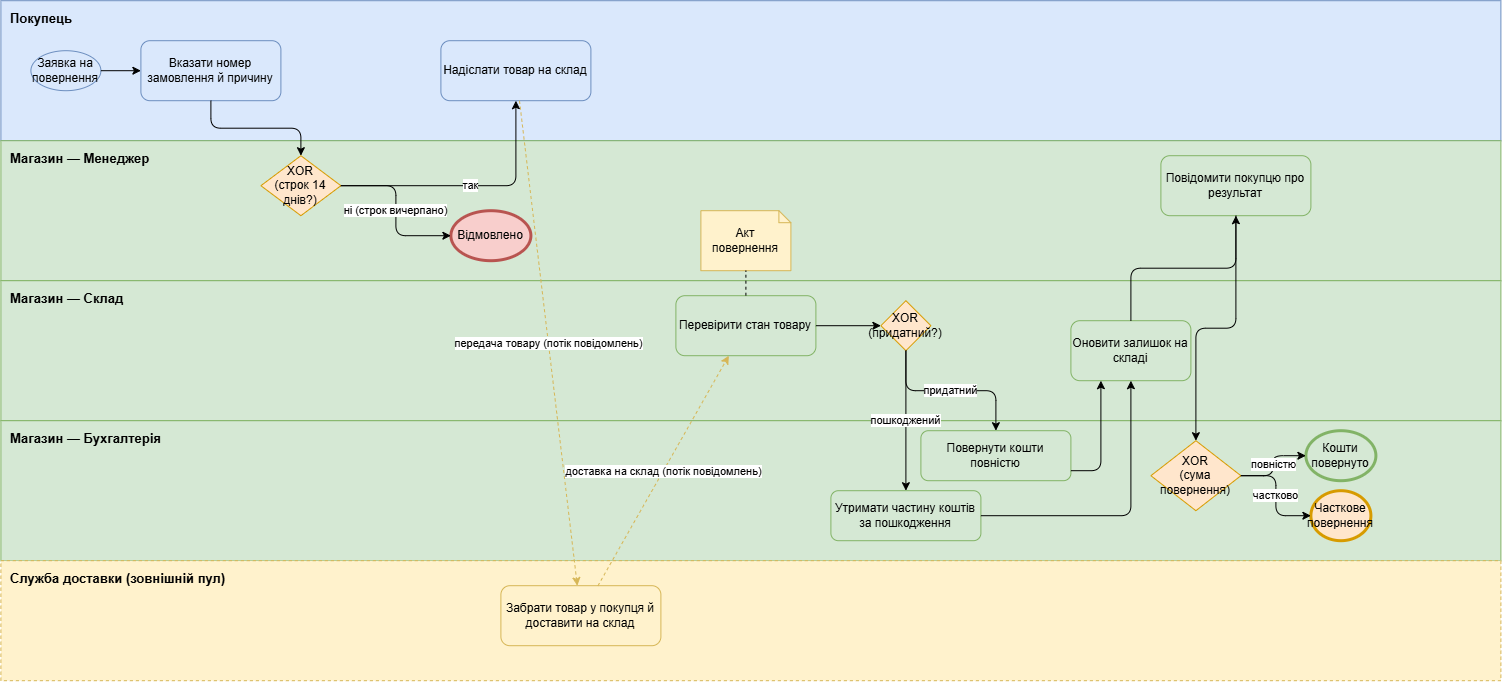

The diagram above was exported from draw.io. Its source (the exported page's mxGraphModel, read from the mxfile embedded in the PNG):
<mxGraphModel dx="1543" dy="850" grid="1" gridSize="10" guides="1" tooltips="1" connect="1" arrows="1" fold="1" page="1" pageScale="1" pageWidth="1500" pageHeight="740" math="0" shadow="0">
  <root>
    <mxCell id="0" />
    <mxCell id="1" parent="0" />
    <mxCell id="band_buyer" parent="1" style="rounded=0;whiteSpace=wrap;html=1;verticalAlign=top;align=left;fontStyle=1;fillColor=#dae8fc;strokeColor=#6c8ebf;fontSize=13;spacingLeft=8;spacingTop=4;" value="Покупець" vertex="1">
      <mxGeometry height="140" width="1500" y="40" as="geometry" />
    </mxCell>
    <mxCell id="band_manager" parent="1" style="rounded=0;whiteSpace=wrap;html=1;verticalAlign=top;align=left;fontStyle=1;fillColor=#d5e8d4;strokeColor=#82b366;fontSize=13;spacingLeft=8;spacingTop=4;" value="Магазин — Менеджер" vertex="1">
      <mxGeometry height="140" width="1500" y="180" as="geometry" />
    </mxCell>
    <mxCell id="band_warehouse" parent="1" style="rounded=0;whiteSpace=wrap;html=1;verticalAlign=top;align=left;fontStyle=1;fillColor=#d5e8d4;strokeColor=#82b366;fontSize=13;spacingLeft=8;spacingTop=4;" value="Магазин — Склад" vertex="1">
      <mxGeometry height="140" width="1500" y="320" as="geometry" />
    </mxCell>
    <mxCell id="band_accounting" parent="1" style="rounded=0;whiteSpace=wrap;html=1;verticalAlign=top;align=left;fontStyle=1;fillColor=#d5e8d4;strokeColor=#82b366;fontSize=13;spacingLeft=8;spacingTop=4;" value="Магазин — Бухгалтерія" vertex="1">
      <mxGeometry height="140" width="1500" y="460" as="geometry" />
    </mxCell>
    <mxCell id="band_delivery" parent="1" style="rounded=0;whiteSpace=wrap;html=1;verticalAlign=top;align=left;fontStyle=1;dashed=1;fillColor=#fff2cc;strokeColor=#d6b656;fontSize=13;spacingLeft=8;spacingTop=4;" value="Служба доставки (зовнішній пул)" vertex="1">
      <mxGeometry height="120" width="1500" y="600" as="geometry" />
    </mxCell>
    <mxCell id="n1" parent="1" style="ellipse;whiteSpace=wrap;html=1;fillColor=#dae8fc;strokeColor=#6c8ebf;" value="Заявка на повернення" vertex="1">
      <mxGeometry height="40" width="70" x="30" y="90" as="geometry" />
    </mxCell>
    <mxCell id="n2" parent="1" style="rounded=1;whiteSpace=wrap;html=1;fillColor=#dae8fc;strokeColor=#6c8ebf;" value="Вказати номер замовлення й причину" vertex="1">
      <mxGeometry height="60" width="140" x="140" y="80" as="geometry" />
    </mxCell>
    <mxCell id="n3" parent="1" style="rhombus;whiteSpace=wrap;html=1;fillColor=#ffe6cc;strokeColor=#d79b00;" value="XOR&#10;(строк 14 днів?)" vertex="1">
      <mxGeometry height="60" width="80" x="260" y="195" as="geometry" />
    </mxCell>
    <mxCell id="n4" parent="1" style="ellipse;whiteSpace=wrap;html=1;fillColor=#f8cecc;strokeColor=#b85450;strokeWidth=3;" value="Відмовлено" vertex="1">
      <mxGeometry height="50" width="80" x="450" y="250" as="geometry" />
    </mxCell>
    <mxCell id="n5" parent="1" style="rounded=1;whiteSpace=wrap;html=1;fillColor=#dae8fc;strokeColor=#6c8ebf;" value="Надіслати товар на склад" vertex="1">
      <mxGeometry height="60" width="150" x="440" y="80" as="geometry" />
    </mxCell>
    <mxCell id="n6" parent="1" style="rounded=1;whiteSpace=wrap;html=1;fillColor=#d5e8d4;strokeColor=#82b366;" value="Перевірити стан товару" vertex="1">
      <mxGeometry height="60" width="140" x="675" y="335" as="geometry" />
    </mxCell>
    <mxCell id="n11" parent="1" style="shape=note;whiteSpace=wrap;html=1;size=12;fillColor=#fff2cc;strokeColor=#d6b656;" value="Акт повернення" vertex="1">
      <mxGeometry height="60" width="90" x="700" y="250" as="geometry" />
    </mxCell>
    <mxCell id="n7" parent="1" style="rhombus;whiteSpace=wrap;html=1;fillColor=#ffe6cc;strokeColor=#d79b00;" value="XOR&#10;(придатний?)" vertex="1">
      <mxGeometry height="50" width="50" x="880" y="340" as="geometry" />
    </mxCell>
    <mxCell id="n8" parent="1" style="rounded=1;whiteSpace=wrap;html=1;fillColor=#d5e8d4;strokeColor=#82b366;" value="Утримати частину коштів за пошкодження" vertex="1">
      <mxGeometry height="50" width="150" x="830" y="530" as="geometry" />
    </mxCell>
    <mxCell id="n9" parent="1" style="rounded=1;whiteSpace=wrap;html=1;fillColor=#d5e8d4;strokeColor=#82b366;" value="Повернути кошти повністю" vertex="1">
      <mxGeometry height="50" width="150" x="920" y="470" as="geometry" />
    </mxCell>
    <mxCell id="n10" parent="1" style="rounded=1;whiteSpace=wrap;html=1;fillColor=#d5e8d4;strokeColor=#82b366;" value="Оновити залишок на складі" vertex="1">
      <mxGeometry height="60" width="120" x="1070" y="360" as="geometry" />
    </mxCell>
    <mxCell id="n12" parent="1" style="rounded=1;whiteSpace=wrap;html=1;fillColor=#d5e8d4;strokeColor=#82b366;" value="Повідомити покупцю про результат" vertex="1">
      <mxGeometry height="60" width="150" x="1160" y="195" as="geometry" />
    </mxCell>
    <mxCell id="n15" parent="1" style="rhombus;whiteSpace=wrap;html=1;fillColor=#ffe6cc;strokeColor=#d79b00;" value="XOR&#10;(сума повернення)" vertex="1">
      <mxGeometry height="70" width="90" x="1150" y="480" as="geometry" />
    </mxCell>
    <mxCell id="n13" parent="1" style="ellipse;whiteSpace=wrap;html=1;fillColor=#d5e8d4;strokeColor=#82b366;strokeWidth=3;" value="Кошти повернуто" vertex="1">
      <mxGeometry height="50" width="70" x="1305" y="470" as="geometry" />
    </mxCell>
    <mxCell id="n14" parent="1" style="ellipse;whiteSpace=wrap;html=1;fillColor=#ffe6cc;strokeColor=#d79b00;strokeWidth=3;" value="Часткове повернення" vertex="1">
      <mxGeometry height="50" width="60" x="1310" y="530" as="geometry" />
    </mxCell>
    <mxCell id="n16" parent="1" style="rounded=1;whiteSpace=wrap;html=1;fillColor=#fff2cc;strokeColor=#d6b656;" value="Забрати товар у покупця й доставити на склад" vertex="1">
      <mxGeometry height="60" width="160" x="500" y="625" as="geometry" />
    </mxCell>
    <mxCell id="e1" edge="1" parent="1" source="n1" style="edgeStyle=orthogonalEdgeStyle;html=1;" target="n2">
      <mxGeometry relative="1" as="geometry" />
    </mxCell>
    <mxCell id="e2" edge="1" parent="1" source="n2" style="edgeStyle=orthogonalEdgeStyle;html=1;" target="n3">
      <mxGeometry relative="1" as="geometry" />
    </mxCell>
    <mxCell id="e3" edge="1" parent="1" source="n3" style="edgeStyle=orthogonalEdgeStyle;html=1;" target="n4" value="ні (строк вичерпано)">
      <mxGeometry relative="1" as="geometry" />
    </mxCell>
    <mxCell id="e4" edge="1" parent="1" source="n3" style="edgeStyle=orthogonalEdgeStyle;html=1;" target="n5" value="так">
      <mxGeometry relative="1" as="geometry" />
    </mxCell>
    <mxCell id="e5" edge="1" parent="1" source="n5" style="dashed=1;html=1;strokeColor=#d6b656;" target="n16" value="передача товару (потік повідомлень)">
      <mxGeometry relative="1" as="geometry" />
    </mxCell>
    <mxCell id="e16" edge="1" parent="1" source="n16" style="dashed=1;html=1;strokeColor=#d6b656;" target="n6" value="доставка на склад (потік повідомлень)">
      <mxGeometry relative="1" as="geometry" />
    </mxCell>
    <mxCell id="e6" edge="1" parent="1" source="n6" style="dashed=1;endArrow=none;html=1;" target="n11">
      <mxGeometry relative="1" as="geometry" />
    </mxCell>
    <mxCell id="e7" edge="1" parent="1" source="n6" style="edgeStyle=orthogonalEdgeStyle;html=1;" target="n7">
      <mxGeometry relative="1" as="geometry" />
    </mxCell>
    <mxCell id="e8" edge="1" parent="1" source="n7" style="edgeStyle=orthogonalEdgeStyle;html=1;" target="n9" value="придатний">
      <mxGeometry relative="1" as="geometry" />
    </mxCell>
    <mxCell id="e9" edge="1" parent="1" source="n7" style="edgeStyle=orthogonalEdgeStyle;html=1;" target="n8" value="пошкоджений">
      <mxGeometry relative="1" as="geometry" />
    </mxCell>
    <mxCell id="e10" edge="1" parent="1" source="n8" style="edgeStyle=orthogonalEdgeStyle;html=1;" target="n10">
      <mxGeometry relative="1" as="geometry" />
    </mxCell>
    <mxCell id="e11" edge="1" parent="1" source="n9" style="edgeStyle=orthogonalEdgeStyle;html=1;" target="n10">
      <mxGeometry relative="1" as="geometry">
        <Array as="points">
          <mxPoint x="1100" y="510" />
        </Array>
      </mxGeometry>
    </mxCell>
    <mxCell id="e12" edge="1" parent="1" source="n10" style="edgeStyle=orthogonalEdgeStyle;html=1;" target="n12">
      <mxGeometry relative="1" as="geometry" />
    </mxCell>
    <mxCell id="e13" edge="1" parent="1" source="n12" style="edgeStyle=orthogonalEdgeStyle;html=1;" target="n15">
      <mxGeometry relative="1" as="geometry" />
    </mxCell>
    <mxCell id="e14" edge="1" parent="1" source="n15" style="edgeStyle=orthogonalEdgeStyle;html=1;" target="n13" value="повністю">
      <mxGeometry relative="1" as="geometry" />
    </mxCell>
    <mxCell id="e15" edge="1" parent="1" source="n15" style="edgeStyle=orthogonalEdgeStyle;html=1;" target="n14" value="частково">
      <mxGeometry relative="1" as="geometry" />
    </mxCell>
  </root>
</mxGraphModel>